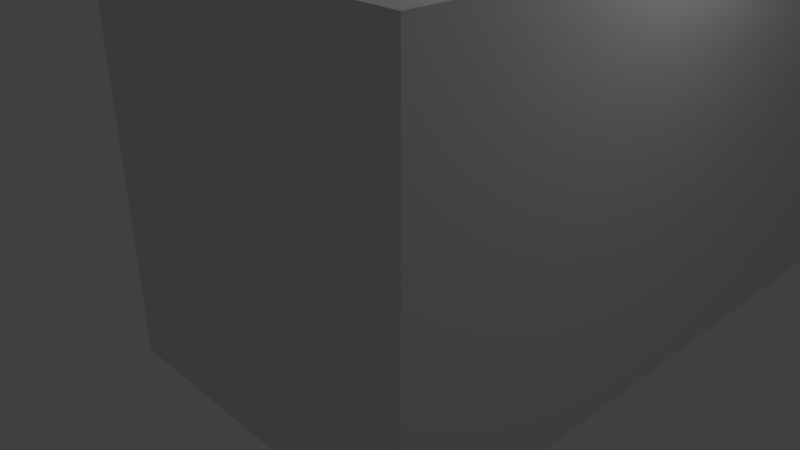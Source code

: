 # Source: EntryDoorArea.blend  (saved by Blender 2.79.0; exported with 4.5.12 LTS)
import bpy
from mathutils import Matrix  # noqa: F401  (used for matrix-valued properties, if any)

bpy.ops.wm.read_factory_settings(use_empty=True)
scene = bpy.context.scene
scene.name = 'Scene'

# ---- collections
col_collection_1 = bpy.data.collections.new('Collection 1'); scene.collection.children.link(col_collection_1)

# ---- materials (node trees are filled in below, after node groups)
mat_material = bpy.data.materials.new('Material')
mat_material.alpha_threshold = 0.0
mat_material.use_transparent_shadow = False
mat_material.roughness = 0.5
mat_material.line_color = (0.0, 0.0, 0.0, 1.0)

# ---- material node trees

# ---- world
world_world = bpy.data.worlds.new('World'); scene.world = world_world
world_world.color = (0.05088, 0.05088, 0.05088)
world_world.use_sun_shadow = False
world_world.sun_shadow_jitter_overblur = 0.0
world_world.cycles.sampling_method = 'MANUAL'

# ---- cameras
cam_camera = bpy.data.cameras.new('Camera')
cam_camera.clip_end = 100.0
cam_camera.lens = 35.0
cam_camera.sensor_width = 32.0
cam_camera.sensor_height = 18.0
cam_camera.ortho_scale = 7.314
cam_camera.dof.focus_distance = 0.0
cam_camera.dof.aperture_fstop = 128.0

# ---- lights
light_lamp = bpy.data.lights.new('Lamp', 'POINT')
light_lamp.transmission_factor = 0.0
light_lamp.cutoff_distance = 30.0
light_lamp.energy = 100.0
light_lamp.shadow_buffer_clip_start = 1.001
light_lamp.shadow_soft_size = 0.1
light_lamp.shadow_maximum_resolution = 0.006
light_lamp.use_absolute_resolution = True

# ---- meshes
me_cube = bpy.data.meshes.new('Cube')
me_cube.from_pydata([(3.402, 1.0, 4.078), (3.402, -2.655, 4.078), (-1.0, -2.655, 4.078), (3.402, -2.655, -0.7231), (-1.0, -2.655, -0.7231), (2.1, -0.08111, 4.078), (2.1, -1.574, 4.078), (0.3021, -0.08111, 4.078), (0.3021, -1.574, 4.078), (2.1, -0.08111, 21.29), (2.1, -1.574, 21.29), (0.3021, -0.08111, 21.29), (0.3021, -1.574, 21.29), (-1.0, 4.503, -0.7231), (3.402, 4.503, -0.7231), (-1.0, 4.503, 4.078), (3.402, 4.503, 4.078), (-1.0, 4.503, -0.7231), (3.402, 4.503, -0.7231), (-1.0, 4.503, 4.078), (3.402, 4.503, 4.078), (-4.633, 4.503, -0.7231), (-4.633, 4.503, 4.078), (3.402, 4.503, 9.119), (-4.633, 4.503, 9.119), (-4.633, 20.03, -0.7231), (-4.633, 20.03, 4.078), (3.402, 19.95, -0.7231), (-8.461, 20.03, 4.078), (3.402, 19.95, 9.119), (-8.461, 20.03, 9.119), (-8.461, 14.85, 9.119), (-4.633, 5.236, 3.566), (-4.633, 5.236, -0.6543), (-4.633, 8.86, 3.566), (-4.633, 8.86, -0.6543), (-7.823, 5.236, 3.566), (-7.823, 5.236, -0.6543), (-7.823, 8.86, 3.566), (-7.823, 8.86, -0.6543), (-8.461, 19.39, 4.124), (-8.461, 15.49, 4.124), (-8.461, 19.39, 8.644), (-8.461, 15.49, 8.674), (-11.7, 19.39, 4.124), (-11.7, 15.49, 4.124), (-11.7, 19.39, 8.644), (-11.7, 15.49, 8.674), (-4.633, -0.9181, 4.078), (-4.633, -0.9181, 9.119), (-8.461, -0.9181, 4.078), (-8.461, -0.9181, 9.119)], [], [(0, 1, 6, 5), (17, 18, 27, 25, 21), (1, 3, 4, 2), (8, 7, 11, 12), (22, 26, 28, 50, 48), (23, 29, 27, 18, 20), (9, 10, 12, 11), (7, 5, 9, 11), (6, 8, 12, 10), (5, 6, 10, 9), (16, 15, 19, 20), (13, 14, 18, 17), (14, 16, 20, 18), (15, 13, 17, 19), (1, 2, 15, 16, 0, 5, 7, 8, 6), (20, 19, 17, 21, 22, 24, 23), (22, 21, 33, 32), (21, 25, 26, 22, 32, 34, 35, 33), (4, 13, 15, 2), (3, 14, 13, 4), (28, 30, 31, 43, 42, 40), (29, 30, 28, 26, 25, 27), (31, 51, 50, 28, 40, 41, 43), (29, 23, 24, 49, 51, 31, 30), (33, 35, 39, 37), (0, 16, 14, 3, 1), (35, 34, 38, 39), (34, 32, 36, 38), (32, 33, 37, 36), (41, 40, 44, 45), (42, 43, 47, 46), (40, 42, 46, 44), (43, 41, 45, 47), (24, 22, 48, 49)])
_uv = me_cube.uv_layers.new(name='UVMap')
_uv.uv.foreach_set('vector', [0.34, 0.6593, 0.4216, 0.6512, 0.4003, 0.6827, 0.367, 0.686, 0.2322, 0.2955, 0.2352, 0.2099, 0.5643, 0.2157, 0.563, 0.3869, 0.2322, 0.3811, 0.7745, 0.4803, 0.7745, 0.3757, 0.8704, 0.3757, 0.8704, 0.4803, 0.8462, 0.0002516, 0.8787, 0.0002516, 0.8787, 0.3752, 0.8462, 0.3752, 0.55, 0.9162, 0.8884, 0.9164, 0.8883, 0.9997, 0.4318, 0.9996, 0.4319, 0.9162, 0.2388, 0.0002516, 0.568, 0.005997, 0.5643, 0.2157, 0.2352, 0.2099, 0.2352, 0.1051, 0.8137, 0.4808, 0.8137, 0.5134, 0.7745, 0.5134, 0.7745, 0.4808, 0.8787, 0.0002516, 0.9179, 0.0002516, 0.9179, 0.3752, 0.8787, 0.3752, 0.807, 0.0002516, 0.8462, 0.0002516, 0.8462, 0.3752, 0.807, 0.3752, 0.7745, 0.0002517, 0.807, 0.0002516, 0.807, 0.3752, 0.7745, 0.3752, 0.2618, 0.6671, 0.2716, 0.7654, 0.2692, 0.7635, 0.2602, 0.6693, 0.1698, 0.7654, 0.16, 0.6671, 0.1624, 0.6689, 0.1714, 0.7632, 0.16, 0.6671, 0.2618, 0.6671, 0.2602, 0.6693, 0.1624, 0.6689, 0.2716, 0.7654, 0.1698, 0.7654, 0.1714, 0.7632, 0.2692, 0.7635, 0.4216, 0.6512, 0.4313, 0.7495, 0.2716, 0.7654, 0.2618, 0.6671, 0.34, 0.6593, 0.367, 0.686, 0.371, 0.7261, 0.4043, 0.7228, 0.4003, 0.6827, 0.119, 0.1917, 0.119, 0.2955, 0.2322, 0.2955, 0.2322, 0.3811, 0.119, 0.3811, 0.0002516, 0.3811, 0.0002516, 0.1917, 0.2476, 0.5149, 0.2322, 0.3811, 0.2575, 0.3844, 0.2648, 0.5009, 0.2322, 0.3811, 0.563, 0.3869, 0.5741, 0.473, 0.2476, 0.5149, 0.2648, 0.5009, 0.3654, 0.4882, 0.3677, 0.3876, 0.2575, 0.3844, 0.1698, 0.9171, 0.1698, 0.7654, 0.2716, 0.7654, 0.2716, 0.9171, 0.0002516, 0.6829, 0.16, 0.6671, 0.1698, 0.7654, 0.01, 0.7812, 0.8653, 0.7744, 0.8637, 0.9157, 0.724, 0.9114, 0.739, 0.9004, 0.8461, 0.9022, 0.8445, 0.7782, 0.774, 0.2172, 0.7721, 0.47, 0.6647, 0.4692, 0.5851, 0.4868, 0.563, 0.3869, 0.5643, 0.2157, 0.724, 0.9114, 0.4318, 0.9114, 0.4318, 0.8179, 0.8653, 0.7744, 0.8445, 0.7782, 0.7299, 0.7917, 0.739, 0.9004, 0.8866, 0.7739, 0.55, 0.7739, 0.55, 0.5988, 0.4318, 0.5988, 0.4318, 0.5154, 0.7753, 0.5154, 0.8883, 0.5154, 0.9879, 0.1712, 0.9879, 0.2501, 0.9184, 0.2501, 0.9184, 0.1712, 0.2618, 0.5928, 0.2618, 0.6671, 0.16, 0.6671, 0.16, 0.5154, 0.2618, 0.5154, 0.9879, 0.2501, 0.9879, 0.3421, 0.9184, 0.3421, 0.9184, 0.2501, 0.9879, 0.0002516, 0.9879, 0.0792, 0.9184, 0.0792, 0.9184, 0.0002516, 0.9879, 0.0792, 0.9879, 0.1712, 0.9184, 0.1712, 0.9184, 0.0792, 0.9593, 0.5154, 0.9593, 0.6004, 0.8888, 0.6004, 0.8888, 0.5154, 0.9593, 0.6989, 0.9593, 0.7839, 0.8888, 0.7839, 0.8888, 0.6989, 0.9593, 0.6004, 0.9593, 0.6989, 0.8888, 0.6989, 0.8888, 0.6004, 0.9593, 0.7839, 0.9593, 0.883, 0.8888, 0.883, 0.8888, 0.7839, 0.0002516, 0.3811, 0.119, 0.3811, 0.119, 0.5089, 0.0002516, 0.5089])
me_cube.materials.append(mat_material)
me_cube.use_remesh_preserve_volume = False
me_cube.use_remesh_preserve_attributes = False
me_cube.use_mirror_vertex_groups = False
me_cube.update()

# ---- objects
ob_cube = bpy.data.objects.new('Cube', me_cube)
ob_lamp = bpy.data.objects.new('Lamp', light_lamp)
ob_camera = bpy.data.objects.new('Camera', cam_camera)

# ---- transforms, parenting, visibility, modifiers, constraints
ob_cube.location = (0.0, 0.0, 0.0)
ob_cube.lock_rotations_4d = False
ob_cube.empty_display_type = 'ARROWS'
ob_cube.lineart.crease_threshold = 0.0
ob_lamp.location = (4.076, 1.005, 5.904)
ob_lamp.rotation_euler = (0.6503, 0.05522, 1.866)
ob_lamp.lock_rotations_4d = False
ob_lamp.empty_display_type = 'ARROWS'
ob_lamp.color = (0.0, 0.0, 0.0, 0.0)
ob_lamp.lineart.crease_threshold = 0.0
ob_camera.location = (7.481, -6.508, 5.344)
ob_camera.rotation_euler = (1.109, 0.0, 0.8149)
ob_camera.lock_rotations_4d = False
ob_camera.empty_display_type = 'ARROWS'
ob_camera.color = (0.0, 0.0, 0.0, 0.0)
ob_camera.display_type = 'WIRE'
ob_camera.lineart.crease_threshold = 0.0

# ---- collection membership
col_collection_1.objects.link(ob_cube)
col_collection_1.objects.link(ob_lamp)
col_collection_1.objects.link(ob_camera)

# ---- scene / render settings (as saved in the file)
scene.camera = ob_camera
scene.frame_start = 1; scene.frame_end = 250; scene.frame_set(1)
scene.render.engine = 'BLENDER_EEVEE_NEXT'
scene.render.resolution_percentage = 50
scene.render.dither_intensity = 0.0
scene.cycles.use_denoising = False
scene.cycles.samples = 128
scene.cycles.sampling_pattern = 'TABULATED_SOBOL'
scene.cycles.use_adaptive_sampling = False
scene.cycles.use_light_tree = False
scene.cycles.blur_glossy = 0.0
scene.cycles.sample_clamp_indirect = 0.0
scene.view_settings.view_transform = 'Standard'
bpy.context.view_layer.update()
